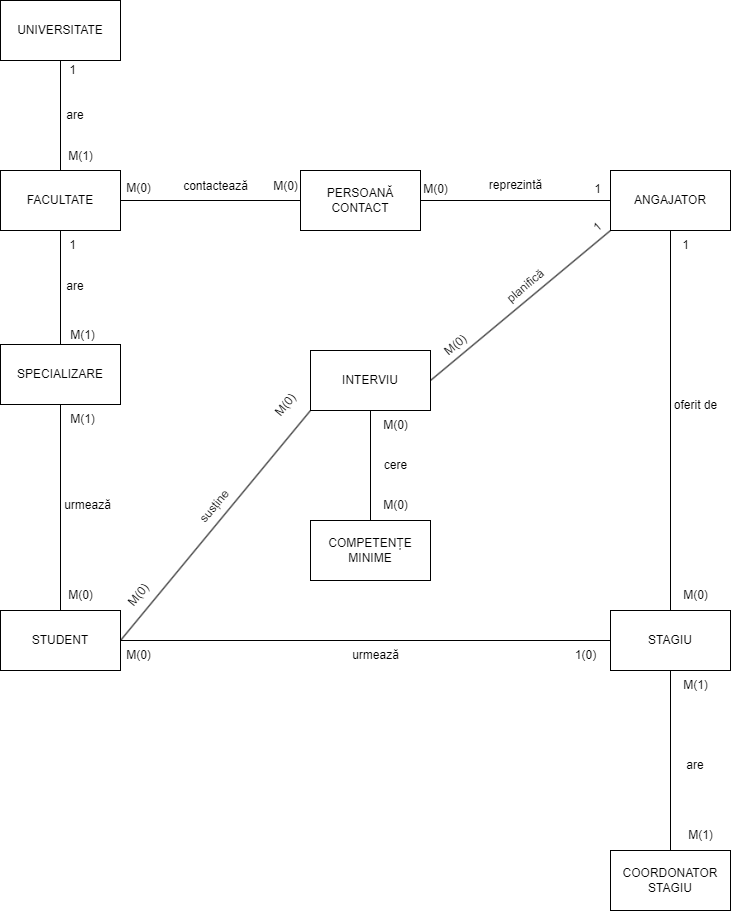

The diagram above was exported from draw.io. Its source (the exported page's mxGraphModel, read from the mxfile embedded in the PNG):
<mxGraphModel dx="2607" dy="1378" grid="1" gridSize="10" guides="1" tooltips="1" connect="1" arrows="1" fold="1" page="1" pageScale="1" pageWidth="1169" pageHeight="827" math="0" shadow="0">
  <root>
    <mxCell id="0" />
    <mxCell id="1" parent="0" />
    <mxCell id="E6OrM8buI4dDUy_tafOZ-3" style="edgeStyle=orthogonalEdgeStyle;rounded=0;orthogonalLoop=1;jettySize=auto;html=1;exitX=0.5;exitY=1;exitDx=0;exitDy=0;entryX=0.5;entryY=0;entryDx=0;entryDy=0;endArrow=none;endFill=0;" parent="1" source="E6OrM8buI4dDUy_tafOZ-1" target="E6OrM8buI4dDUy_tafOZ-2" edge="1">
      <mxGeometry relative="1" as="geometry" />
    </mxCell>
    <mxCell id="E6OrM8buI4dDUy_tafOZ-1" value="UNIVERSITATE" style="rounded=0;whiteSpace=wrap;html=1;" parent="1" vertex="1">
      <mxGeometry x="80" y="40" width="120" height="60" as="geometry" />
    </mxCell>
    <mxCell id="HHs4ZkjuOHbLrmAk1FXv-4" style="edgeStyle=orthogonalEdgeStyle;rounded=0;orthogonalLoop=1;jettySize=auto;html=1;exitX=1;exitY=0.5;exitDx=0;exitDy=0;entryX=0;entryY=0.5;entryDx=0;entryDy=0;endArrow=none;endFill=0;" parent="1" source="E6OrM8buI4dDUy_tafOZ-2" target="HHs4ZkjuOHbLrmAk1FXv-1" edge="1">
      <mxGeometry relative="1" as="geometry" />
    </mxCell>
    <mxCell id="E6OrM8buI4dDUy_tafOZ-2" value="FACULTATE" style="rounded=0;whiteSpace=wrap;html=1;" parent="1" vertex="1">
      <mxGeometry x="80" y="210" width="120" height="60" as="geometry" />
    </mxCell>
    <mxCell id="E6OrM8buI4dDUy_tafOZ-4" value="1" style="text;html=1;align=center;verticalAlign=middle;resizable=0;points=[];autosize=1;strokeColor=none;fillColor=none;" parent="1" vertex="1">
      <mxGeometry x="137" y="95" width="30" height="30" as="geometry" />
    </mxCell>
    <mxCell id="E6OrM8buI4dDUy_tafOZ-5" value="M(1)" style="text;html=1;align=center;verticalAlign=middle;resizable=0;points=[];autosize=1;strokeColor=none;fillColor=none;" parent="1" vertex="1">
      <mxGeometry x="135" y="181" width="50" height="30" as="geometry" />
    </mxCell>
    <mxCell id="E6OrM8buI4dDUy_tafOZ-6" value="are" style="text;strokeColor=none;align=center;fillColor=none;html=1;verticalAlign=middle;whiteSpace=wrap;rounded=0;" parent="1" vertex="1">
      <mxGeometry x="125" y="140" width="60" height="30" as="geometry" />
    </mxCell>
    <mxCell id="E6OrM8buI4dDUy_tafOZ-8" value="1" style="text;html=1;align=center;verticalAlign=middle;resizable=0;points=[];autosize=1;strokeColor=none;fillColor=none;" parent="1" vertex="1">
      <mxGeometry x="137" y="270" width="30" height="30" as="geometry" />
    </mxCell>
    <mxCell id="E6OrM8buI4dDUy_tafOZ-9" value="M(1)" style="text;html=1;align=center;verticalAlign=middle;resizable=0;points=[];autosize=1;strokeColor=none;fillColor=none;" parent="1" vertex="1">
      <mxGeometry x="137" y="360" width="50" height="30" as="geometry" />
    </mxCell>
    <mxCell id="E6OrM8buI4dDUy_tafOZ-10" value="are" style="text;strokeColor=none;align=center;fillColor=none;html=1;verticalAlign=middle;whiteSpace=wrap;rounded=0;" parent="1" vertex="1">
      <mxGeometry x="125" y="311" width="60" height="30" as="geometry" />
    </mxCell>
    <mxCell id="E6OrM8buI4dDUy_tafOZ-14" style="edgeStyle=orthogonalEdgeStyle;rounded=0;orthogonalLoop=1;jettySize=auto;html=1;entryX=0.5;entryY=1;entryDx=0;entryDy=0;endArrow=none;endFill=0;" parent="1" source="E6OrM8buI4dDUy_tafOZ-11" target="E6OrM8buI4dDUy_tafOZ-2" edge="1">
      <mxGeometry relative="1" as="geometry" />
    </mxCell>
    <mxCell id="E6OrM8buI4dDUy_tafOZ-16" style="edgeStyle=orthogonalEdgeStyle;rounded=0;orthogonalLoop=1;jettySize=auto;html=1;entryX=0.5;entryY=0;entryDx=0;entryDy=0;endArrow=none;endFill=0;" parent="1" source="E6OrM8buI4dDUy_tafOZ-11" target="E6OrM8buI4dDUy_tafOZ-15" edge="1">
      <mxGeometry relative="1" as="geometry" />
    </mxCell>
    <mxCell id="E6OrM8buI4dDUy_tafOZ-11" value="SPECIALIZARE" style="rounded=0;whiteSpace=wrap;html=1;" parent="1" vertex="1">
      <mxGeometry x="80" y="384" width="120" height="60" as="geometry" />
    </mxCell>
    <mxCell id="HHs4ZkjuOHbLrmAk1FXv-14" style="rounded=0;orthogonalLoop=1;jettySize=auto;html=1;exitX=1;exitY=0.5;exitDx=0;exitDy=0;entryX=0;entryY=1;entryDx=0;entryDy=0;endArrow=none;endFill=0;" parent="1" source="E6OrM8buI4dDUy_tafOZ-15" target="HHs4ZkjuOHbLrmAk1FXv-12" edge="1">
      <mxGeometry relative="1" as="geometry" />
    </mxCell>
    <mxCell id="HHs4ZkjuOHbLrmAk1FXv-17" style="edgeStyle=orthogonalEdgeStyle;rounded=0;orthogonalLoop=1;jettySize=auto;html=1;entryX=0;entryY=0.5;entryDx=0;entryDy=0;endArrow=none;endFill=0;" parent="1" source="E6OrM8buI4dDUy_tafOZ-15" target="HHs4ZkjuOHbLrmAk1FXv-18" edge="1">
      <mxGeometry relative="1" as="geometry">
        <mxPoint x="640" y="680" as="targetPoint" />
      </mxGeometry>
    </mxCell>
    <mxCell id="E6OrM8buI4dDUy_tafOZ-15" value="STUDENT" style="rounded=0;whiteSpace=wrap;html=1;" parent="1" vertex="1">
      <mxGeometry x="80" y="650" width="120" height="60" as="geometry" />
    </mxCell>
    <mxCell id="E6OrM8buI4dDUy_tafOZ-17" value="M(1)" style="text;html=1;align=center;verticalAlign=middle;resizable=0;points=[];autosize=1;strokeColor=none;fillColor=none;" parent="1" vertex="1">
      <mxGeometry x="137" y="444" width="50" height="30" as="geometry" />
    </mxCell>
    <mxCell id="E6OrM8buI4dDUy_tafOZ-18" value="M(0)" style="text;html=1;align=center;verticalAlign=middle;resizable=0;points=[];autosize=1;strokeColor=none;fillColor=none;" parent="1" vertex="1">
      <mxGeometry x="135" y="620" width="50" height="30" as="geometry" />
    </mxCell>
    <mxCell id="E6OrM8buI4dDUy_tafOZ-19" value="urmează" style="text;html=1;align=center;verticalAlign=middle;resizable=0;points=[];autosize=1;strokeColor=none;fillColor=none;" parent="1" vertex="1">
      <mxGeometry x="132" y="530" width="70" height="30" as="geometry" />
    </mxCell>
    <mxCell id="HHs4ZkjuOHbLrmAk1FXv-8" style="edgeStyle=orthogonalEdgeStyle;rounded=0;orthogonalLoop=1;jettySize=auto;html=1;entryX=0;entryY=0.5;entryDx=0;entryDy=0;endArrow=none;endFill=0;" parent="1" source="HHs4ZkjuOHbLrmAk1FXv-1" target="HHs4ZkjuOHbLrmAk1FXv-2" edge="1">
      <mxGeometry relative="1" as="geometry" />
    </mxCell>
    <mxCell id="HHs4ZkjuOHbLrmAk1FXv-1" value="PERSOANĂ CONTACT" style="rounded=0;whiteSpace=wrap;html=1;" parent="1" vertex="1">
      <mxGeometry x="380" y="210" width="120" height="60" as="geometry" />
    </mxCell>
    <mxCell id="HHs4ZkjuOHbLrmAk1FXv-13" style="rounded=0;orthogonalLoop=1;jettySize=auto;html=1;exitX=0;exitY=1;exitDx=0;exitDy=0;entryX=1;entryY=0.5;entryDx=0;entryDy=0;endArrow=none;endFill=0;" parent="1" source="HHs4ZkjuOHbLrmAk1FXv-2" target="HHs4ZkjuOHbLrmAk1FXv-12" edge="1">
      <mxGeometry relative="1" as="geometry" />
    </mxCell>
    <mxCell id="HHs4ZkjuOHbLrmAk1FXv-19" style="edgeStyle=orthogonalEdgeStyle;rounded=0;orthogonalLoop=1;jettySize=auto;html=1;endArrow=none;endFill=0;" parent="1" source="HHs4ZkjuOHbLrmAk1FXv-2" target="HHs4ZkjuOHbLrmAk1FXv-18" edge="1">
      <mxGeometry relative="1" as="geometry" />
    </mxCell>
    <mxCell id="HHs4ZkjuOHbLrmAk1FXv-2" value="ANGAJATOR" style="rounded=0;whiteSpace=wrap;html=1;" parent="1" vertex="1">
      <mxGeometry x="690" y="210" width="120" height="60" as="geometry" />
    </mxCell>
    <mxCell id="HHs4ZkjuOHbLrmAk1FXv-5" value="contactează" style="text;html=1;align=center;verticalAlign=middle;resizable=0;points=[];autosize=1;strokeColor=none;fillColor=none;" parent="1" vertex="1">
      <mxGeometry x="250" y="211" width="90" height="30" as="geometry" />
    </mxCell>
    <mxCell id="HHs4ZkjuOHbLrmAk1FXv-6" value="M(0)" style="text;html=1;align=center;verticalAlign=middle;resizable=0;points=[];autosize=1;strokeColor=none;fillColor=none;" parent="1" vertex="1">
      <mxGeometry x="193" y="213" width="50" height="30" as="geometry" />
    </mxCell>
    <mxCell id="HHs4ZkjuOHbLrmAk1FXv-7" value="M(0)" style="text;html=1;align=center;verticalAlign=middle;resizable=0;points=[];autosize=1;strokeColor=none;fillColor=none;" parent="1" vertex="1">
      <mxGeometry x="340" y="211" width="50" height="30" as="geometry" />
    </mxCell>
    <mxCell id="HHs4ZkjuOHbLrmAk1FXv-9" value="reprezintă" style="text;html=1;align=center;verticalAlign=middle;resizable=0;points=[];autosize=1;strokeColor=none;fillColor=none;" parent="1" vertex="1">
      <mxGeometry x="555" y="210" width="80" height="30" as="geometry" />
    </mxCell>
    <mxCell id="HHs4ZkjuOHbLrmAk1FXv-10" value="1" style="text;html=1;align=center;verticalAlign=middle;resizable=0;points=[];autosize=1;strokeColor=none;fillColor=none;" parent="1" vertex="1">
      <mxGeometry x="662" y="214" width="30" height="30" as="geometry" />
    </mxCell>
    <mxCell id="HHs4ZkjuOHbLrmAk1FXv-11" value="M(0)" style="text;html=1;align=center;verticalAlign=middle;resizable=0;points=[];autosize=1;strokeColor=none;fillColor=none;" parent="1" vertex="1">
      <mxGeometry x="490" y="214" width="50" height="30" as="geometry" />
    </mxCell>
    <mxCell id="HHs4ZkjuOHbLrmAk1FXv-16" style="edgeStyle=orthogonalEdgeStyle;rounded=0;orthogonalLoop=1;jettySize=auto;html=1;exitX=0.5;exitY=1;exitDx=0;exitDy=0;entryX=0.5;entryY=0;entryDx=0;entryDy=0;endArrow=none;endFill=0;" parent="1" source="HHs4ZkjuOHbLrmAk1FXv-12" target="HHs4ZkjuOHbLrmAk1FXv-15" edge="1">
      <mxGeometry relative="1" as="geometry" />
    </mxCell>
    <mxCell id="HHs4ZkjuOHbLrmAk1FXv-12" value="INTERVIU" style="rounded=0;whiteSpace=wrap;html=1;" parent="1" vertex="1">
      <mxGeometry x="390" y="390" width="120" height="60" as="geometry" />
    </mxCell>
    <mxCell id="HHs4ZkjuOHbLrmAk1FXv-15" value="COMPETENȚE MINIME" style="rounded=0;whiteSpace=wrap;html=1;" parent="1" vertex="1">
      <mxGeometry x="390" y="560" width="120" height="60" as="geometry" />
    </mxCell>
    <mxCell id="HHs4ZkjuOHbLrmAk1FXv-20" style="edgeStyle=orthogonalEdgeStyle;rounded=0;orthogonalLoop=1;jettySize=auto;html=1;endArrow=none;endFill=0;entryX=0.5;entryY=0;entryDx=0;entryDy=0;" parent="1" source="HHs4ZkjuOHbLrmAk1FXv-18" target="HHs4ZkjuOHbLrmAk1FXv-21" edge="1">
      <mxGeometry relative="1" as="geometry">
        <mxPoint x="740" y="899" as="targetPoint" />
      </mxGeometry>
    </mxCell>
    <mxCell id="HHs4ZkjuOHbLrmAk1FXv-18" value="STAGIU" style="rounded=0;whiteSpace=wrap;html=1;" parent="1" vertex="1">
      <mxGeometry x="690" y="650" width="120" height="60" as="geometry" />
    </mxCell>
    <mxCell id="HHs4ZkjuOHbLrmAk1FXv-21" value="COORDONATOR STAGIU" style="rounded=0;whiteSpace=wrap;html=1;" parent="1" vertex="1">
      <mxGeometry x="690" y="890" width="120" height="60" as="geometry" />
    </mxCell>
    <mxCell id="HHs4ZkjuOHbLrmAk1FXv-22" value="oferit de" style="text;html=1;align=center;verticalAlign=middle;resizable=0;points=[];autosize=1;strokeColor=none;fillColor=none;" parent="1" vertex="1">
      <mxGeometry x="740" y="430" width="70" height="30" as="geometry" />
    </mxCell>
    <mxCell id="HHs4ZkjuOHbLrmAk1FXv-23" value="1" style="text;html=1;align=center;verticalAlign=middle;resizable=0;points=[];autosize=1;strokeColor=none;fillColor=none;" parent="1" vertex="1">
      <mxGeometry x="750" y="270" width="30" height="30" as="geometry" />
    </mxCell>
    <mxCell id="HHs4ZkjuOHbLrmAk1FXv-24" value="M(0)" style="text;html=1;align=center;verticalAlign=middle;resizable=0;points=[];autosize=1;strokeColor=none;fillColor=none;" parent="1" vertex="1">
      <mxGeometry x="750" y="620" width="50" height="30" as="geometry" />
    </mxCell>
    <mxCell id="HHs4ZkjuOHbLrmAk1FXv-25" value="M(1)" style="text;html=1;align=center;verticalAlign=middle;resizable=0;points=[];autosize=1;strokeColor=none;fillColor=none;" parent="1" vertex="1">
      <mxGeometry x="755" y="860" width="50" height="30" as="geometry" />
    </mxCell>
    <mxCell id="HHs4ZkjuOHbLrmAk1FXv-26" value="are" style="text;strokeColor=none;align=center;fillColor=none;html=1;verticalAlign=middle;whiteSpace=wrap;rounded=0;" parent="1" vertex="1">
      <mxGeometry x="745" y="790" width="60" height="30" as="geometry" />
    </mxCell>
    <mxCell id="HHs4ZkjuOHbLrmAk1FXv-28" value="M(1)" style="text;html=1;align=center;verticalAlign=middle;resizable=0;points=[];autosize=1;strokeColor=none;fillColor=none;" parent="1" vertex="1">
      <mxGeometry x="750" y="710" width="50" height="30" as="geometry" />
    </mxCell>
    <mxCell id="HHs4ZkjuOHbLrmAk1FXv-29" value="urmează" style="text;html=1;align=center;verticalAlign=middle;resizable=0;points=[];autosize=1;strokeColor=none;fillColor=none;" parent="1" vertex="1">
      <mxGeometry x="420" y="680" width="70" height="30" as="geometry" />
    </mxCell>
    <mxCell id="HHs4ZkjuOHbLrmAk1FXv-30" value="1(0)" style="text;html=1;align=center;verticalAlign=middle;resizable=0;points=[];autosize=1;strokeColor=none;fillColor=none;" parent="1" vertex="1">
      <mxGeometry x="645" y="680" width="40" height="30" as="geometry" />
    </mxCell>
    <mxCell id="HHs4ZkjuOHbLrmAk1FXv-31" value="M(0)" style="text;html=1;align=center;verticalAlign=middle;resizable=0;points=[];autosize=1;strokeColor=none;fillColor=none;" parent="1" vertex="1">
      <mxGeometry x="193" y="680" width="50" height="30" as="geometry" />
    </mxCell>
    <mxCell id="HHs4ZkjuOHbLrmAk1FXv-32" value="cere" style="text;html=1;align=center;verticalAlign=middle;resizable=0;points=[];autosize=1;strokeColor=none;fillColor=none;" parent="1" vertex="1">
      <mxGeometry x="450" y="490" width="50" height="30" as="geometry" />
    </mxCell>
    <mxCell id="HHs4ZkjuOHbLrmAk1FXv-33" value="M(0)" style="text;html=1;align=center;verticalAlign=middle;resizable=0;points=[];autosize=1;strokeColor=none;fillColor=none;" parent="1" vertex="1">
      <mxGeometry x="450" y="530" width="50" height="30" as="geometry" />
    </mxCell>
    <mxCell id="HHs4ZkjuOHbLrmAk1FXv-34" value="M(0)" style="text;html=1;align=center;verticalAlign=middle;resizable=0;points=[];autosize=1;strokeColor=none;fillColor=none;" parent="1" vertex="1">
      <mxGeometry x="450" y="450" width="50" height="30" as="geometry" />
    </mxCell>
    <mxCell id="HHs4ZkjuOHbLrmAk1FXv-35" value="susține&amp;nbsp;" style="text;html=1;align=center;verticalAlign=middle;resizable=0;points=[];autosize=1;strokeColor=none;fillColor=none;rotation=-50;" parent="1" vertex="1">
      <mxGeometry x="265" y="530" width="60" height="30" as="geometry" />
    </mxCell>
    <mxCell id="HHs4ZkjuOHbLrmAk1FXv-36" value="M(0)" style="text;html=1;align=center;verticalAlign=middle;resizable=0;points=[];autosize=1;strokeColor=none;fillColor=none;rotation=-50;" parent="1" vertex="1">
      <mxGeometry x="340" y="430" width="50" height="30" as="geometry" />
    </mxCell>
    <mxCell id="HHs4ZkjuOHbLrmAk1FXv-37" value="M(0)" style="text;html=1;align=center;verticalAlign=middle;resizable=0;points=[];autosize=1;strokeColor=none;fillColor=none;rotation=-50;" parent="1" vertex="1">
      <mxGeometry x="193" y="620" width="50" height="30" as="geometry" />
    </mxCell>
    <mxCell id="HHs4ZkjuOHbLrmAk1FXv-38" value="planifică" style="text;html=1;align=center;verticalAlign=middle;resizable=0;points=[];autosize=1;strokeColor=none;fillColor=none;rotation=-40;" parent="1" vertex="1">
      <mxGeometry x="570" y="311" width="70" height="30" as="geometry" />
    </mxCell>
    <mxCell id="HHs4ZkjuOHbLrmAk1FXv-39" value="M(0)" style="text;html=1;align=center;verticalAlign=middle;resizable=0;points=[];autosize=1;strokeColor=none;fillColor=none;rotation=-40;" parent="1" vertex="1">
      <mxGeometry x="510" y="370" width="50" height="30" as="geometry" />
    </mxCell>
    <mxCell id="HHs4ZkjuOHbLrmAk1FXv-40" value="1" style="text;html=1;align=center;verticalAlign=middle;resizable=0;points=[];autosize=1;strokeColor=none;fillColor=none;rotation=-41;" parent="1" vertex="1">
      <mxGeometry x="662" y="252" width="30" height="30" as="geometry" />
    </mxCell>
  </root>
</mxGraphModel>